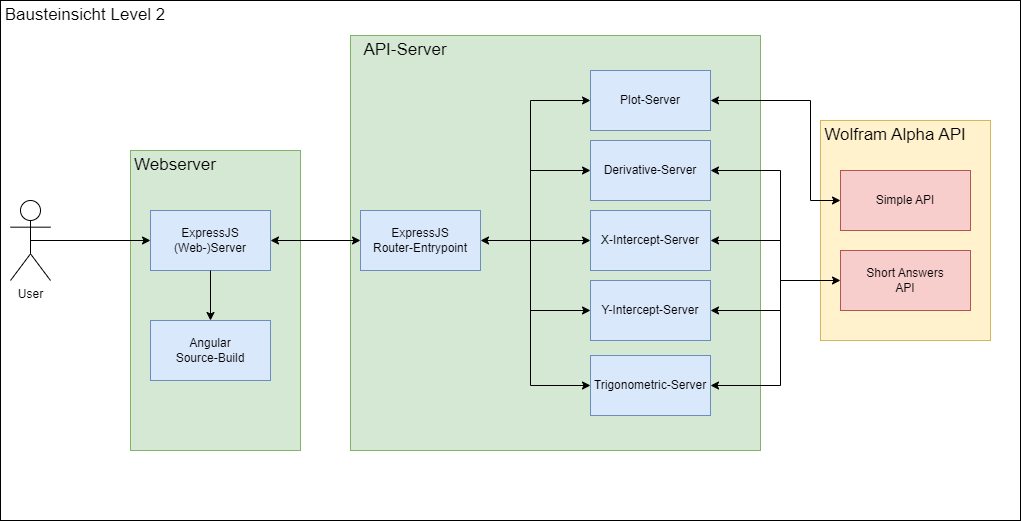

The diagram above was exported from draw.io. Its source (the exported page's mxGraphModel, read from the mxfile embedded in the PNG):
<mxGraphModel dx="1434" dy="836" grid="1" gridSize="10" guides="1" tooltips="1" connect="1" arrows="1" fold="1" page="1" pageScale="1" pageWidth="1169" pageHeight="827" math="0" shadow="0">
  <root>
    <mxCell id="0" />
    <mxCell id="1" parent="0" />
    <mxCell id="XpqZ68OQj7J6W80wDy6S-40" value="" style="rounded=0;whiteSpace=wrap;html=1;" vertex="1" parent="1">
      <mxGeometry x="100" y="190" width="1020" height="520" as="geometry" />
    </mxCell>
    <mxCell id="XpqZ68OQj7J6W80wDy6S-1" value="User" style="shape=umlActor;verticalLabelPosition=bottom;verticalAlign=top;html=1;outlineConnect=0;" vertex="1" parent="1">
      <mxGeometry x="110" y="390" width="40" height="80" as="geometry" />
    </mxCell>
    <mxCell id="XpqZ68OQj7J6W80wDy6S-2" value="" style="rounded=0;whiteSpace=wrap;html=1;fillColor=#d5e8d4;strokeColor=#82b366;" vertex="1" parent="1">
      <mxGeometry x="230" y="340" width="170" height="300" as="geometry" />
    </mxCell>
    <mxCell id="XpqZ68OQj7J6W80wDy6S-3" value="ExpressJS&lt;br&gt;(Web-)Server" style="rounded=0;whiteSpace=wrap;html=1;fillColor=#dae8fc;strokeColor=#6c8ebf;" vertex="1" parent="1">
      <mxGeometry x="250" y="400" width="120" height="60" as="geometry" />
    </mxCell>
    <mxCell id="XpqZ68OQj7J6W80wDy6S-4" value="Angular&lt;br&gt;Source-Build" style="rounded=0;whiteSpace=wrap;html=1;fillColor=#dae8fc;strokeColor=#6c8ebf;" vertex="1" parent="1">
      <mxGeometry x="250" y="510" width="120" height="60" as="geometry" />
    </mxCell>
    <mxCell id="XpqZ68OQj7J6W80wDy6S-5" value="Webserver" style="text;strokeColor=none;align=center;fillColor=none;html=1;verticalAlign=middle;whiteSpace=wrap;rounded=0;fontSize=17;" vertex="1" parent="1">
      <mxGeometry x="230" y="340" width="90" height="30" as="geometry" />
    </mxCell>
    <mxCell id="XpqZ68OQj7J6W80wDy6S-6" value="" style="rounded=0;whiteSpace=wrap;html=1;fillColor=#d5e8d4;strokeColor=#82b366;" vertex="1" parent="1">
      <mxGeometry x="450" y="225" width="410" height="415" as="geometry" />
    </mxCell>
    <mxCell id="XpqZ68OQj7J6W80wDy6S-7" value="API-Server" style="text;strokeColor=none;align=center;fillColor=none;html=1;verticalAlign=middle;whiteSpace=wrap;rounded=0;fontSize=17;" vertex="1" parent="1">
      <mxGeometry x="450" y="225" width="110" height="30" as="geometry" />
    </mxCell>
    <mxCell id="XpqZ68OQj7J6W80wDy6S-9" value="ExpressJS&lt;br&gt;Router-Entrypoint" style="rounded=0;whiteSpace=wrap;html=1;fillColor=#dae8fc;strokeColor=#6c8ebf;" vertex="1" parent="1">
      <mxGeometry x="460" y="400" width="120" height="60" as="geometry" />
    </mxCell>
    <mxCell id="XpqZ68OQj7J6W80wDy6S-10" value="Derivative-Server" style="rounded=0;whiteSpace=wrap;html=1;fillColor=#dae8fc;strokeColor=#6c8ebf;" vertex="1" parent="1">
      <mxGeometry x="690" y="330" width="120" height="60" as="geometry" />
    </mxCell>
    <mxCell id="XpqZ68OQj7J6W80wDy6S-11" value="Plot-Server" style="rounded=0;whiteSpace=wrap;html=1;fillColor=#dae8fc;strokeColor=#6c8ebf;" vertex="1" parent="1">
      <mxGeometry x="690" y="260" width="120" height="60" as="geometry" />
    </mxCell>
    <mxCell id="XpqZ68OQj7J6W80wDy6S-12" value="X-Intercept-Server" style="rounded=0;whiteSpace=wrap;html=1;fillColor=#dae8fc;strokeColor=#6c8ebf;" vertex="1" parent="1">
      <mxGeometry x="690" y="400" width="120" height="60" as="geometry" />
    </mxCell>
    <mxCell id="XpqZ68OQj7J6W80wDy6S-13" value="Y-Intercept-Server" style="rounded=0;whiteSpace=wrap;html=1;fillColor=#dae8fc;strokeColor=#6c8ebf;" vertex="1" parent="1">
      <mxGeometry x="690" y="470" width="120" height="60" as="geometry" />
    </mxCell>
    <mxCell id="XpqZ68OQj7J6W80wDy6S-14" value="Trigonometric-Server" style="rounded=0;whiteSpace=wrap;html=1;fillColor=#dae8fc;strokeColor=#6c8ebf;" vertex="1" parent="1">
      <mxGeometry x="690" y="545" width="120" height="60" as="geometry" />
    </mxCell>
    <mxCell id="XpqZ68OQj7J6W80wDy6S-15" value="" style="rounded=0;whiteSpace=wrap;html=1;fillColor=#fff2cc;strokeColor=#d6b656;" vertex="1" parent="1">
      <mxGeometry x="920" y="310" width="170" height="220" as="geometry" />
    </mxCell>
    <mxCell id="XpqZ68OQj7J6W80wDy6S-17" value="Simple API" style="rounded=0;whiteSpace=wrap;html=1;fillColor=#f8cecc;strokeColor=#b85450;" vertex="1" parent="1">
      <mxGeometry x="940" y="360" width="130" height="60" as="geometry" />
    </mxCell>
    <mxCell id="XpqZ68OQj7J6W80wDy6S-18" value="Short Answers&lt;br&gt;API" style="rounded=0;whiteSpace=wrap;html=1;fillColor=#f8cecc;strokeColor=#b85450;" vertex="1" parent="1">
      <mxGeometry x="940" y="440" width="130" height="60" as="geometry" />
    </mxCell>
    <mxCell id="XpqZ68OQj7J6W80wDy6S-19" value="Wolfram Alpha API" style="text;strokeColor=none;align=center;fillColor=none;html=1;verticalAlign=middle;whiteSpace=wrap;rounded=0;fontSize=17;" vertex="1" parent="1">
      <mxGeometry x="920" y="310" width="150" height="30" as="geometry" />
    </mxCell>
    <mxCell id="XpqZ68OQj7J6W80wDy6S-20" value="" style="endArrow=classic;html=1;rounded=0;entryX=0;entryY=0.5;entryDx=0;entryDy=0;exitX=0.5;exitY=0.5;exitDx=0;exitDy=0;exitPerimeter=0;" edge="1" parent="1" source="XpqZ68OQj7J6W80wDy6S-1" target="XpqZ68OQj7J6W80wDy6S-3">
      <mxGeometry width="50" height="50" relative="1" as="geometry">
        <mxPoint x="160" y="480" as="sourcePoint" />
        <mxPoint x="210" y="430" as="targetPoint" />
      </mxGeometry>
    </mxCell>
    <mxCell id="XpqZ68OQj7J6W80wDy6S-22" value="" style="endArrow=classic;html=1;rounded=0;entryX=0.5;entryY=0;entryDx=0;entryDy=0;exitX=0.5;exitY=1;exitDx=0;exitDy=0;" edge="1" parent="1" source="XpqZ68OQj7J6W80wDy6S-3" target="XpqZ68OQj7J6W80wDy6S-4">
      <mxGeometry width="50" height="50" relative="1" as="geometry">
        <mxPoint x="160" y="600" as="sourcePoint" />
        <mxPoint x="210" y="550" as="targetPoint" />
      </mxGeometry>
    </mxCell>
    <mxCell id="XpqZ68OQj7J6W80wDy6S-23" value="" style="endArrow=classic;startArrow=classic;html=1;rounded=0;entryX=0;entryY=0.5;entryDx=0;entryDy=0;exitX=1;exitY=0.5;exitDx=0;exitDy=0;" edge="1" parent="1" source="XpqZ68OQj7J6W80wDy6S-3" target="XpqZ68OQj7J6W80wDy6S-9">
      <mxGeometry width="50" height="50" relative="1" as="geometry">
        <mxPoint x="330" y="330" as="sourcePoint" />
        <mxPoint x="380" y="280" as="targetPoint" />
      </mxGeometry>
    </mxCell>
    <mxCell id="XpqZ68OQj7J6W80wDy6S-24" value="" style="endArrow=classic;startArrow=classic;html=1;rounded=0;entryX=0;entryY=0.5;entryDx=0;entryDy=0;exitX=1;exitY=0.5;exitDx=0;exitDy=0;" edge="1" parent="1" source="XpqZ68OQj7J6W80wDy6S-9" target="XpqZ68OQj7J6W80wDy6S-12">
      <mxGeometry width="50" height="50" relative="1" as="geometry">
        <mxPoint x="660" y="120" as="sourcePoint" />
        <mxPoint x="610" y="310" as="targetPoint" />
      </mxGeometry>
    </mxCell>
    <mxCell id="XpqZ68OQj7J6W80wDy6S-29" value="" style="endArrow=classic;html=1;rounded=0;entryX=0;entryY=0.5;entryDx=0;entryDy=0;" edge="1" parent="1" target="XpqZ68OQj7J6W80wDy6S-13">
      <mxGeometry width="50" height="50" relative="1" as="geometry">
        <mxPoint x="630" y="430" as="sourcePoint" />
        <mxPoint x="630" y="510" as="targetPoint" />
        <Array as="points">
          <mxPoint x="630" y="500" />
        </Array>
      </mxGeometry>
    </mxCell>
    <mxCell id="XpqZ68OQj7J6W80wDy6S-30" value="" style="endArrow=classic;html=1;rounded=0;entryX=0;entryY=0.5;entryDx=0;entryDy=0;" edge="1" parent="1" target="XpqZ68OQj7J6W80wDy6S-14">
      <mxGeometry width="50" height="50" relative="1" as="geometry">
        <mxPoint x="630" y="430" as="sourcePoint" />
        <mxPoint x="630" y="530" as="targetPoint" />
        <Array as="points">
          <mxPoint x="630" y="575" />
        </Array>
      </mxGeometry>
    </mxCell>
    <mxCell id="XpqZ68OQj7J6W80wDy6S-31" value="" style="endArrow=classic;html=1;rounded=0;entryX=0;entryY=0.5;entryDx=0;entryDy=0;" edge="1" parent="1" target="XpqZ68OQj7J6W80wDy6S-11">
      <mxGeometry width="50" height="50" relative="1" as="geometry">
        <mxPoint x="630" y="430" as="sourcePoint" />
        <mxPoint x="640" y="300" as="targetPoint" />
        <Array as="points">
          <mxPoint x="630" y="290" />
        </Array>
      </mxGeometry>
    </mxCell>
    <mxCell id="XpqZ68OQj7J6W80wDy6S-32" value="" style="endArrow=classic;html=1;rounded=0;entryX=0;entryY=0.5;entryDx=0;entryDy=0;" edge="1" parent="1" target="XpqZ68OQj7J6W80wDy6S-10">
      <mxGeometry width="50" height="50" relative="1" as="geometry">
        <mxPoint x="630" y="430" as="sourcePoint" />
        <mxPoint x="600" y="300" as="targetPoint" />
        <Array as="points">
          <mxPoint x="630" y="360" />
        </Array>
      </mxGeometry>
    </mxCell>
    <mxCell id="XpqZ68OQj7J6W80wDy6S-34" value="" style="endArrow=classic;startArrow=classic;html=1;rounded=0;exitX=1;exitY=0.5;exitDx=0;exitDy=0;entryX=0;entryY=0.5;entryDx=0;entryDy=0;" edge="1" parent="1" source="XpqZ68OQj7J6W80wDy6S-11" target="XpqZ68OQj7J6W80wDy6S-17">
      <mxGeometry width="50" height="50" relative="1" as="geometry">
        <mxPoint x="830" y="450" as="sourcePoint" />
        <mxPoint x="880" y="400" as="targetPoint" />
        <Array as="points">
          <mxPoint x="910" y="290" />
          <mxPoint x="910" y="390" />
        </Array>
      </mxGeometry>
    </mxCell>
    <mxCell id="XpqZ68OQj7J6W80wDy6S-35" value="" style="endArrow=classic;startArrow=classic;html=1;rounded=0;exitX=1;exitY=0.5;exitDx=0;exitDy=0;entryX=0;entryY=0.5;entryDx=0;entryDy=0;" edge="1" parent="1" source="XpqZ68OQj7J6W80wDy6S-10" target="XpqZ68OQj7J6W80wDy6S-18">
      <mxGeometry width="50" height="50" relative="1" as="geometry">
        <mxPoint x="850" y="480" as="sourcePoint" />
        <mxPoint x="900" y="430" as="targetPoint" />
        <Array as="points">
          <mxPoint x="880" y="360" />
          <mxPoint x="880" y="470" />
        </Array>
      </mxGeometry>
    </mxCell>
    <mxCell id="XpqZ68OQj7J6W80wDy6S-37" value="" style="endArrow=classic;html=1;rounded=0;entryX=1;entryY=0.5;entryDx=0;entryDy=0;" edge="1" parent="1" target="XpqZ68OQj7J6W80wDy6S-12">
      <mxGeometry width="50" height="50" relative="1" as="geometry">
        <mxPoint x="880" y="470" as="sourcePoint" />
        <mxPoint x="940" y="570" as="targetPoint" />
        <Array as="points">
          <mxPoint x="880" y="430" />
        </Array>
      </mxGeometry>
    </mxCell>
    <mxCell id="XpqZ68OQj7J6W80wDy6S-38" value="" style="endArrow=classic;html=1;rounded=0;entryX=1;entryY=0.5;entryDx=0;entryDy=0;" edge="1" parent="1" target="XpqZ68OQj7J6W80wDy6S-13">
      <mxGeometry width="50" height="50" relative="1" as="geometry">
        <mxPoint x="880" y="470" as="sourcePoint" />
        <mxPoint x="960" y="570" as="targetPoint" />
        <Array as="points">
          <mxPoint x="880" y="500" />
        </Array>
      </mxGeometry>
    </mxCell>
    <mxCell id="XpqZ68OQj7J6W80wDy6S-39" value="" style="endArrow=classic;html=1;rounded=0;entryX=1;entryY=0.5;entryDx=0;entryDy=0;" edge="1" parent="1" target="XpqZ68OQj7J6W80wDy6S-14">
      <mxGeometry width="50" height="50" relative="1" as="geometry">
        <mxPoint x="880" y="470" as="sourcePoint" />
        <mxPoint x="960" y="600" as="targetPoint" />
        <Array as="points">
          <mxPoint x="880" y="575" />
        </Array>
      </mxGeometry>
    </mxCell>
    <mxCell id="XpqZ68OQj7J6W80wDy6S-41" value="Bausteinsicht Level 2" style="text;strokeColor=none;align=center;fillColor=none;html=1;verticalAlign=middle;whiteSpace=wrap;rounded=0;fontSize=17;" vertex="1" parent="1">
      <mxGeometry x="100" y="190" width="170" height="30" as="geometry" />
    </mxCell>
  </root>
</mxGraphModel>